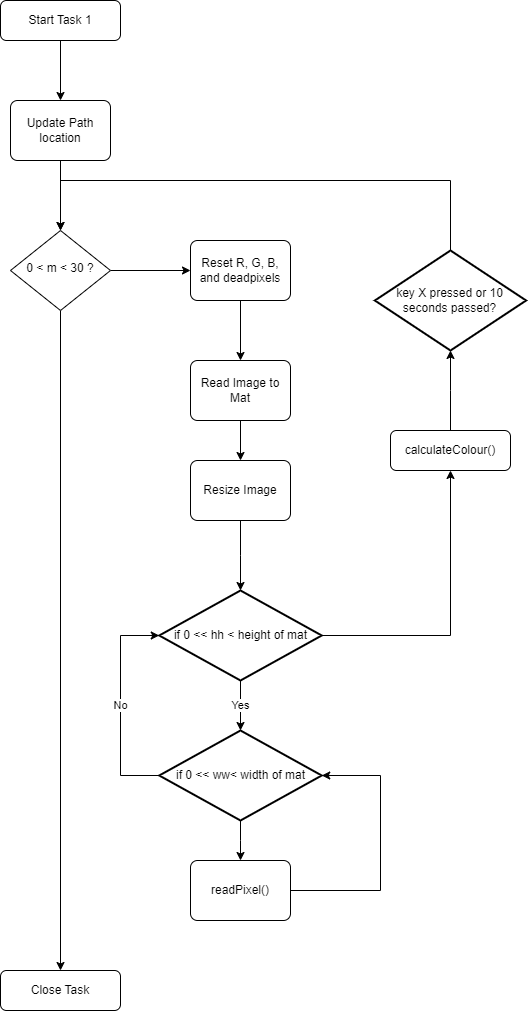

The diagram above was exported from draw.io. Its source (the exported page's mxGraphModel, read from the mxfile embedded in the PNG):
<mxGraphModel dx="1395" dy="1103" grid="1" gridSize="10" guides="1" tooltips="1" connect="1" arrows="1" fold="1" page="1" pageScale="1" pageWidth="827" pageHeight="1169" math="0" shadow="0">
  <root>
    <mxCell id="WIyWlLk6GJQsqaUBKTNV-0" />
    <mxCell id="WIyWlLk6GJQsqaUBKTNV-1" parent="WIyWlLk6GJQsqaUBKTNV-0" />
    <mxCell id="fMGh1ebXKq2zCnNf5n7x-43" style="edgeStyle=orthogonalEdgeStyle;rounded=0;orthogonalLoop=1;jettySize=auto;html=1;exitX=0.5;exitY=1;exitDx=0;exitDy=0;" edge="1" parent="WIyWlLk6GJQsqaUBKTNV-1" source="WIyWlLk6GJQsqaUBKTNV-3" target="fMGh1ebXKq2zCnNf5n7x-5">
      <mxGeometry relative="1" as="geometry" />
    </mxCell>
    <mxCell id="WIyWlLk6GJQsqaUBKTNV-3" value="Start Task 1" style="rounded=1;whiteSpace=wrap;html=1;fontSize=12;glass=0;strokeWidth=1;shadow=0;" parent="WIyWlLk6GJQsqaUBKTNV-1" vertex="1">
      <mxGeometry x="160" y="80" width="120" height="40" as="geometry" />
    </mxCell>
    <mxCell id="fMGh1ebXKq2zCnNf5n7x-48" style="edgeStyle=orthogonalEdgeStyle;rounded=0;orthogonalLoop=1;jettySize=auto;html=1;exitX=1;exitY=0.5;exitDx=0;exitDy=0;entryX=0;entryY=0.5;entryDx=0;entryDy=0;" edge="1" parent="WIyWlLk6GJQsqaUBKTNV-1" source="WIyWlLk6GJQsqaUBKTNV-6" target="fMGh1ebXKq2zCnNf5n7x-10">
      <mxGeometry relative="1" as="geometry" />
    </mxCell>
    <mxCell id="fMGh1ebXKq2zCnNf5n7x-70" style="edgeStyle=orthogonalEdgeStyle;rounded=0;orthogonalLoop=1;jettySize=auto;html=1;exitX=0.5;exitY=1;exitDx=0;exitDy=0;" edge="1" parent="WIyWlLk6GJQsqaUBKTNV-1" source="WIyWlLk6GJQsqaUBKTNV-6">
      <mxGeometry relative="1" as="geometry">
        <mxPoint x="220" y="1050" as="targetPoint" />
      </mxGeometry>
    </mxCell>
    <mxCell id="WIyWlLk6GJQsqaUBKTNV-6" value="0 &amp;lt; m &amp;lt; 30 ?" style="rhombus;whiteSpace=wrap;html=1;shadow=0;fontFamily=Helvetica;fontSize=12;align=center;strokeWidth=1;spacing=6;spacingTop=-4;" parent="WIyWlLk6GJQsqaUBKTNV-1" vertex="1">
      <mxGeometry x="170" y="310" width="100" height="80" as="geometry" />
    </mxCell>
    <mxCell id="WIyWlLk6GJQsqaUBKTNV-11" value="Close Task" style="rounded=1;whiteSpace=wrap;html=1;fontSize=12;glass=0;strokeWidth=1;shadow=0;" parent="WIyWlLk6GJQsqaUBKTNV-1" vertex="1">
      <mxGeometry x="160" y="1050" width="120" height="40" as="geometry" />
    </mxCell>
    <mxCell id="fMGh1ebXKq2zCnNf5n7x-46" value="" style="edgeStyle=orthogonalEdgeStyle;rounded=0;orthogonalLoop=1;jettySize=auto;html=1;" edge="1" parent="WIyWlLk6GJQsqaUBKTNV-1" source="fMGh1ebXKq2zCnNf5n7x-5" target="WIyWlLk6GJQsqaUBKTNV-6">
      <mxGeometry relative="1" as="geometry" />
    </mxCell>
    <mxCell id="fMGh1ebXKq2zCnNf5n7x-5" value="Update Path location" style="rounded=1;whiteSpace=wrap;html=1;absoluteArcSize=1;arcSize=14;strokeWidth=1;" vertex="1" parent="WIyWlLk6GJQsqaUBKTNV-1">
      <mxGeometry x="170" y="180" width="100" height="60" as="geometry" />
    </mxCell>
    <mxCell id="fMGh1ebXKq2zCnNf5n7x-50" value="" style="edgeStyle=orthogonalEdgeStyle;rounded=0;orthogonalLoop=1;jettySize=auto;html=1;" edge="1" parent="WIyWlLk6GJQsqaUBKTNV-1" source="fMGh1ebXKq2zCnNf5n7x-10" target="fMGh1ebXKq2zCnNf5n7x-11">
      <mxGeometry relative="1" as="geometry" />
    </mxCell>
    <mxCell id="fMGh1ebXKq2zCnNf5n7x-10" value="Reset R, G, B, and deadpixels" style="rounded=1;whiteSpace=wrap;html=1;absoluteArcSize=1;arcSize=14;strokeWidth=1;" vertex="1" parent="WIyWlLk6GJQsqaUBKTNV-1">
      <mxGeometry x="350" y="320" width="100" height="60" as="geometry" />
    </mxCell>
    <mxCell id="fMGh1ebXKq2zCnNf5n7x-15" style="edgeStyle=orthogonalEdgeStyle;rounded=0;orthogonalLoop=1;jettySize=auto;html=1;exitX=0.5;exitY=1;exitDx=0;exitDy=0;entryX=0.5;entryY=0;entryDx=0;entryDy=0;" edge="1" parent="WIyWlLk6GJQsqaUBKTNV-1" source="fMGh1ebXKq2zCnNf5n7x-11" target="fMGh1ebXKq2zCnNf5n7x-12">
      <mxGeometry relative="1" as="geometry" />
    </mxCell>
    <mxCell id="fMGh1ebXKq2zCnNf5n7x-11" value="Read Image to Mat" style="rounded=1;whiteSpace=wrap;html=1;absoluteArcSize=1;arcSize=14;strokeWidth=1;" vertex="1" parent="WIyWlLk6GJQsqaUBKTNV-1">
      <mxGeometry x="350" y="440" width="100" height="60" as="geometry" />
    </mxCell>
    <mxCell id="fMGh1ebXKq2zCnNf5n7x-51" value="" style="edgeStyle=orthogonalEdgeStyle;rounded=0;orthogonalLoop=1;jettySize=auto;html=1;" edge="1" parent="WIyWlLk6GJQsqaUBKTNV-1" source="fMGh1ebXKq2zCnNf5n7x-12" target="fMGh1ebXKq2zCnNf5n7x-21">
      <mxGeometry relative="1" as="geometry" />
    </mxCell>
    <mxCell id="fMGh1ebXKq2zCnNf5n7x-12" value="Resize Image" style="rounded=1;whiteSpace=wrap;html=1;absoluteArcSize=1;arcSize=14;strokeWidth=1;" vertex="1" parent="WIyWlLk6GJQsqaUBKTNV-1">
      <mxGeometry x="350" y="540" width="100" height="60" as="geometry" />
    </mxCell>
    <mxCell id="fMGh1ebXKq2zCnNf5n7x-53" value="Yes" style="edgeStyle=orthogonalEdgeStyle;rounded=0;orthogonalLoop=1;jettySize=auto;html=1;" edge="1" parent="WIyWlLk6GJQsqaUBKTNV-1" source="fMGh1ebXKq2zCnNf5n7x-21" target="fMGh1ebXKq2zCnNf5n7x-52">
      <mxGeometry relative="1" as="geometry" />
    </mxCell>
    <mxCell id="fMGh1ebXKq2zCnNf5n7x-61" style="edgeStyle=orthogonalEdgeStyle;rounded=0;orthogonalLoop=1;jettySize=auto;html=1;exitX=0.5;exitY=0;exitDx=0;exitDy=0;exitPerimeter=0;entryX=0.5;entryY=1;entryDx=0;entryDy=0;" edge="1" parent="WIyWlLk6GJQsqaUBKTNV-1" source="fMGh1ebXKq2zCnNf5n7x-21" target="fMGh1ebXKq2zCnNf5n7x-60">
      <mxGeometry relative="1" as="geometry" />
    </mxCell>
    <mxCell id="fMGh1ebXKq2zCnNf5n7x-21" value="if 0 &amp;lt;&amp;lt; hh &amp;lt; height of mat" style="strokeWidth=2;html=1;shape=mxgraph.flowchart.decision;whiteSpace=wrap;direction=south;" vertex="1" parent="WIyWlLk6GJQsqaUBKTNV-1">
      <mxGeometry x="318.75" y="670" width="162.5" height="90" as="geometry" />
    </mxCell>
    <mxCell id="fMGh1ebXKq2zCnNf5n7x-57" style="edgeStyle=orthogonalEdgeStyle;rounded=0;orthogonalLoop=1;jettySize=auto;html=1;exitX=1;exitY=0.5;exitDx=0;exitDy=0;entryX=0.5;entryY=0;entryDx=0;entryDy=0;entryPerimeter=0;" edge="1" parent="WIyWlLk6GJQsqaUBKTNV-1" source="fMGh1ebXKq2zCnNf5n7x-23" target="fMGh1ebXKq2zCnNf5n7x-52">
      <mxGeometry relative="1" as="geometry">
        <Array as="points">
          <mxPoint x="540" y="970" />
          <mxPoint x="540" y="855" />
        </Array>
      </mxGeometry>
    </mxCell>
    <mxCell id="fMGh1ebXKq2zCnNf5n7x-23" value="readPixel()" style="rounded=1;whiteSpace=wrap;html=1;absoluteArcSize=1;arcSize=14;strokeWidth=1;" vertex="1" parent="WIyWlLk6GJQsqaUBKTNV-1">
      <mxGeometry x="350" y="940" width="100" height="60" as="geometry" />
    </mxCell>
    <mxCell id="fMGh1ebXKq2zCnNf5n7x-55" value="No" style="edgeStyle=orthogonalEdgeStyle;rounded=0;orthogonalLoop=1;jettySize=auto;html=1;exitX=0.5;exitY=1;exitDx=0;exitDy=0;exitPerimeter=0;entryX=0.5;entryY=1;entryDx=0;entryDy=0;entryPerimeter=0;" edge="1" parent="WIyWlLk6GJQsqaUBKTNV-1" source="fMGh1ebXKq2zCnNf5n7x-52" target="fMGh1ebXKq2zCnNf5n7x-21">
      <mxGeometry relative="1" as="geometry">
        <Array as="points">
          <mxPoint x="280" y="855" />
          <mxPoint x="280" y="715" />
        </Array>
      </mxGeometry>
    </mxCell>
    <mxCell id="fMGh1ebXKq2zCnNf5n7x-56" value="" style="edgeStyle=orthogonalEdgeStyle;rounded=0;orthogonalLoop=1;jettySize=auto;html=1;" edge="1" parent="WIyWlLk6GJQsqaUBKTNV-1" source="fMGh1ebXKq2zCnNf5n7x-52" target="fMGh1ebXKq2zCnNf5n7x-23">
      <mxGeometry relative="1" as="geometry" />
    </mxCell>
    <mxCell id="fMGh1ebXKq2zCnNf5n7x-52" value="if 0 &amp;lt;&amp;lt; ww&amp;lt; width of mat" style="strokeWidth=2;html=1;shape=mxgraph.flowchart.decision;whiteSpace=wrap;direction=south;" vertex="1" parent="WIyWlLk6GJQsqaUBKTNV-1">
      <mxGeometry x="318.75" y="810" width="162.5" height="90" as="geometry" />
    </mxCell>
    <mxCell id="fMGh1ebXKq2zCnNf5n7x-67" value="" style="edgeStyle=orthogonalEdgeStyle;rounded=0;orthogonalLoop=1;jettySize=auto;html=1;" edge="1" parent="WIyWlLk6GJQsqaUBKTNV-1" source="fMGh1ebXKq2zCnNf5n7x-60" target="fMGh1ebXKq2zCnNf5n7x-66">
      <mxGeometry relative="1" as="geometry" />
    </mxCell>
    <mxCell id="fMGh1ebXKq2zCnNf5n7x-60" value="calculateColour()" style="rounded=1;whiteSpace=wrap;html=1;fontSize=12;glass=0;strokeWidth=1;shadow=0;" vertex="1" parent="WIyWlLk6GJQsqaUBKTNV-1">
      <mxGeometry x="550" y="510" width="120" height="40" as="geometry" />
    </mxCell>
    <mxCell id="fMGh1ebXKq2zCnNf5n7x-69" style="edgeStyle=orthogonalEdgeStyle;rounded=0;orthogonalLoop=1;jettySize=auto;html=1;exitX=0;exitY=0.5;exitDx=0;exitDy=0;exitPerimeter=0;entryX=0.5;entryY=0;entryDx=0;entryDy=0;" edge="1" parent="WIyWlLk6GJQsqaUBKTNV-1" source="fMGh1ebXKq2zCnNf5n7x-66" target="WIyWlLk6GJQsqaUBKTNV-6">
      <mxGeometry relative="1" as="geometry">
        <Array as="points">
          <mxPoint x="610" y="260" />
          <mxPoint x="220" y="260" />
        </Array>
      </mxGeometry>
    </mxCell>
    <mxCell id="fMGh1ebXKq2zCnNf5n7x-66" value="key X pressed or 10 seconds passed?" style="strokeWidth=2;html=1;shape=mxgraph.flowchart.decision;whiteSpace=wrap;direction=south;" vertex="1" parent="WIyWlLk6GJQsqaUBKTNV-1">
      <mxGeometry x="534.38" y="330" width="151.25" height="100" as="geometry" />
    </mxCell>
  </root>
</mxGraphModel>